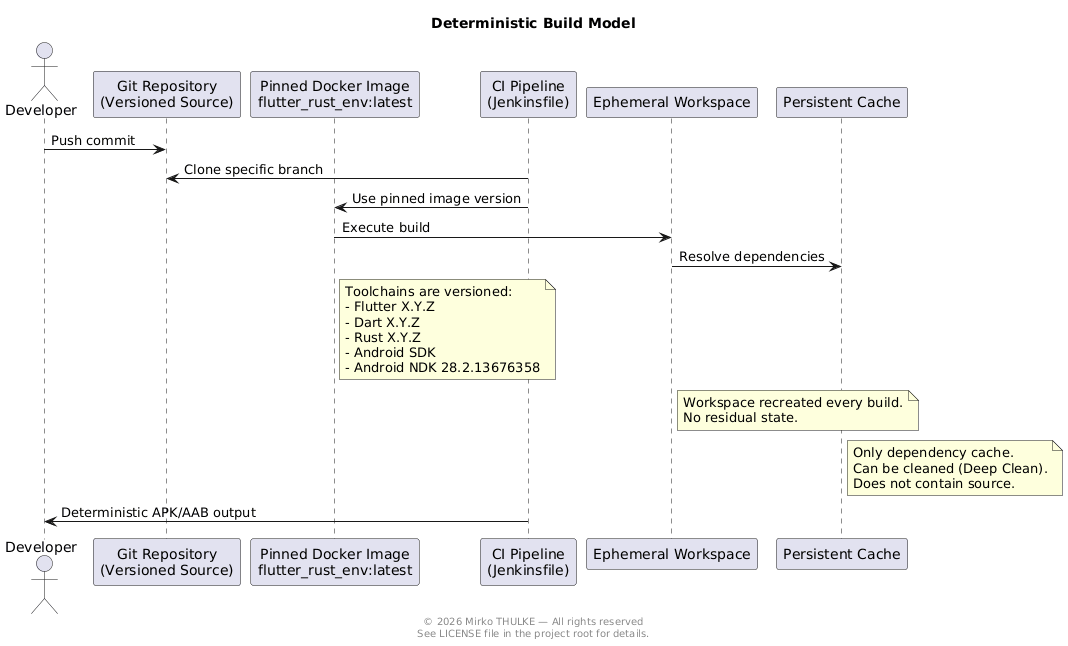

The diagram above was rendered by PlantUML. Its source (embedded in the PNG):
@startuml
title Deterministic Build Model

footer
© 2026 Mirko THULKE — All rights reserved
See LICENSE file in the project root for details.
end footer

actor Developer
participant "Git Repository\n(Versioned Source)" as Git
participant "Pinned Docker Image\nflutter_rust_env:latest" as Image
participant "CI Pipeline\n(Jenkinsfile)" as CI
participant "Ephemeral Workspace" as WS
participant "Persistent Cache" as Cache

Developer -> Git : Push commit
CI -> Git : Clone specific branch
CI -> Image : Use pinned image version
Image -> WS : Execute build
WS -> Cache : Resolve dependencies

note right of Image
Toolchains are versioned:
- Flutter X.Y.Z
- Dart X.Y.Z
- Rust X.Y.Z
- Android SDK
- Android NDK 28.2.13676358
end note

note right of WS
Workspace recreated every build.
No residual state.
end note

note right of Cache
Only dependency cache.
Can be cleaned (Deep Clean).
Does not contain source.
end note

CI -> Developer : Deterministic APK/AAB output

@enduml